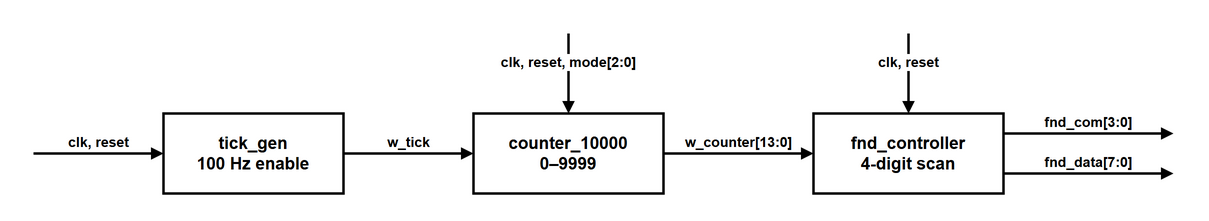

The diagram above was exported from draw.io. Its source (the exported page's mxGraphModel, read from the mxfile embedded in the PNG):
<mxGraphModel background="#ffffff">
  <root>
    <mxCell id="0" />
    <mxCell id="1" parent="0" />
    <mxCell id="2" value="tick_gen&lt;br&gt;100 Hz enable" style="html=1;whiteSpace=wrap;rounded=0;fillColor=#ffffff;strokeColor=#000000;strokeWidth=2.5;fontColor=#000000;fontStyle=1;fontSize=17;fontFamily=Arial;" vertex="1" parent="1">
      <mxGeometry x="130" y="100" width="180" height="80" as="geometry" />
    </mxCell>
    <mxCell id="3" value="counter_10000&lt;br&gt;0–9999" style="html=1;whiteSpace=wrap;rounded=0;fillColor=#ffffff;strokeColor=#000000;strokeWidth=2.5;fontColor=#000000;fontStyle=1;fontSize=17;fontFamily=Arial;" vertex="1" parent="1">
      <mxGeometry x="440" y="100" width="190" height="80" as="geometry" />
    </mxCell>
    <mxCell id="4" value="fnd_controller&lt;br&gt;4-digit scan" style="html=1;whiteSpace=wrap;rounded=0;fillColor=#ffffff;strokeColor=#000000;strokeWidth=2.5;fontColor=#000000;fontStyle=1;fontSize=17;fontFamily=Arial;" vertex="1" parent="1">
      <mxGeometry x="780" y="100" width="190" height="80" as="geometry" />
    </mxCell>
    <mxCell id="5" value="clk, reset" style="html=1;endArrow=block;strokeColor=#000000;strokeWidth=2.5;fontStyle=1;fontSize=14;labelBackgroundColor=#ffffff;verticalAlign=bottom;" edge="1" parent="1">
      <mxGeometry relative="1" as="geometry">
        <mxPoint x="0" y="140" as="sourcePoint" />
        <mxPoint x="130" y="140" as="targetPoint" />
      </mxGeometry>
    </mxCell>
    <mxCell id="6" value="w_tick" style="html=1;endArrow=block;strokeColor=#000000;strokeWidth=2.5;fontStyle=1;fontSize=14;labelBackgroundColor=#ffffff;verticalAlign=bottom;" edge="1" parent="1">
      <mxGeometry relative="1" as="geometry">
        <mxPoint x="310" y="140" as="sourcePoint" />
        <mxPoint x="440" y="140" as="targetPoint" />
      </mxGeometry>
    </mxCell>
    <mxCell id="7" value="clk, reset, mode[2:0]" style="html=1;endArrow=block;strokeColor=#000000;strokeWidth=2.5;fontStyle=1;fontSize=14;labelBackgroundColor=#ffffff;verticalAlign=bottom;" edge="1" parent="1">
      <mxGeometry relative="1" as="geometry">
        <mxPoint x="535" y="20" as="sourcePoint" />
        <mxPoint x="535" y="100" as="targetPoint" />
      </mxGeometry>
    </mxCell>
    <mxCell id="8" value="w_counter[13:0]" style="html=1;endArrow=block;strokeColor=#000000;strokeWidth=2.5;fontStyle=1;fontSize=14;labelBackgroundColor=#ffffff;verticalAlign=bottom;" edge="1" parent="1">
      <mxGeometry relative="1" as="geometry">
        <mxPoint x="630" y="140" as="sourcePoint" />
        <mxPoint x="780" y="140" as="targetPoint" />
      </mxGeometry>
    </mxCell>
    <mxCell id="9" value="clk, reset" style="html=1;endArrow=block;strokeColor=#000000;strokeWidth=2.5;fontStyle=1;fontSize=14;labelBackgroundColor=#ffffff;verticalAlign=bottom;" edge="1" parent="1">
      <mxGeometry relative="1" as="geometry">
        <mxPoint x="875" y="20" as="sourcePoint" />
        <mxPoint x="875" y="100" as="targetPoint" />
      </mxGeometry>
    </mxCell>
    <mxCell id="10" value="fnd_com[3:0]" style="html=1;endArrow=block;strokeColor=#000000;strokeWidth=2.5;fontStyle=1;fontSize=14;labelBackgroundColor=#ffffff;verticalAlign=bottom;" edge="1" parent="1">
      <mxGeometry relative="1" as="geometry">
        <mxPoint x="970" y="120" as="sourcePoint" />
        <mxPoint x="1140" y="120" as="targetPoint" />
      </mxGeometry>
    </mxCell>
    <mxCell id="11" value="fnd_data[7:0]" style="html=1;endArrow=block;strokeColor=#000000;strokeWidth=2.5;fontStyle=1;fontSize=14;labelBackgroundColor=#ffffff;verticalAlign=bottom;" edge="1" parent="1">
      <mxGeometry relative="1" as="geometry">
        <mxPoint x="970" y="160" as="sourcePoint" />
        <mxPoint x="1140" y="160" as="targetPoint" />
      </mxGeometry>
    </mxCell>
  </root>
</mxGraphModel>